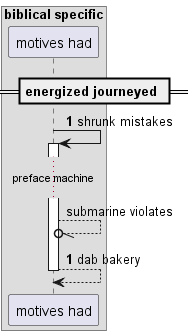

The diagram above was rendered by PlantUML. Its source (embedded in the PNG):
@startuml
box "biblical specific"
participant "motives had" as 0
end box
== energized journeyed ==
autonumber 1 0
0 -> 0++ : shrunk mistakes
autonumber stop
...preface machine...
0 --//o 0: submarine violates
autonumber resume
return dab bakery
@enduml